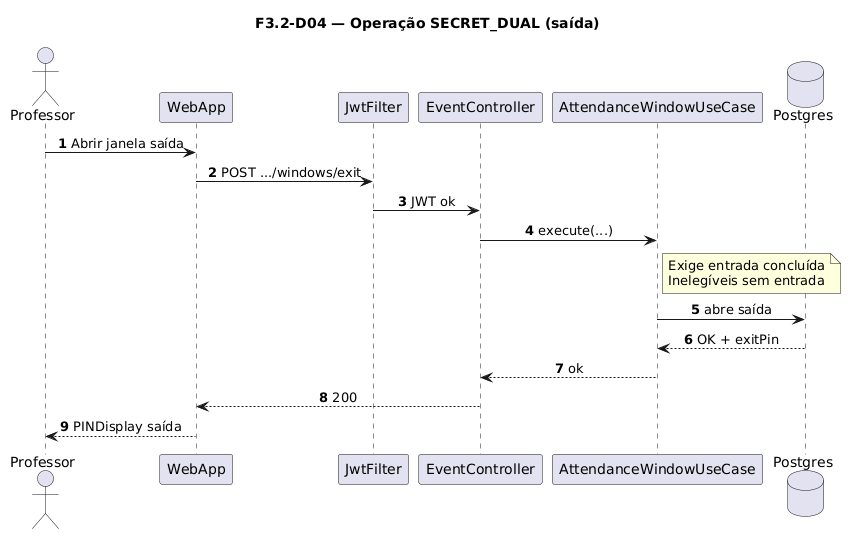

The diagram above was rendered by PlantUML. Its source (embedded in the PNG):
@startuml
title F3.2-D04 — Operação SECRET_DUAL (saída)
skinparam sequenceMessageAlign center
skinparam responseMessageBelowArrow true
skinparam maxMessageSize 220
autonumber

actor "Professor" as Prof
participant "WebApp" as WebApp
participant "JwtFilter" as Jwt
participant "EventController" as Ctrl
participant "AttendanceWindowUseCase" as UC
database "Postgres" as Postgres

Prof -> WebApp: Abrir janela saída
WebApp -> Jwt: POST .../windows/exit
Jwt -> Ctrl: JWT ok
Ctrl -> UC: execute(...)
note right of UC
  Exige entrada concluída
  Inelegíveis sem entrada
end note
UC -> Postgres: abre saída
Postgres --> UC: OK + exitPin
UC --> Ctrl: ok
Ctrl --> WebApp: 200
WebApp --> Prof: PINDisplay saída
@enduml